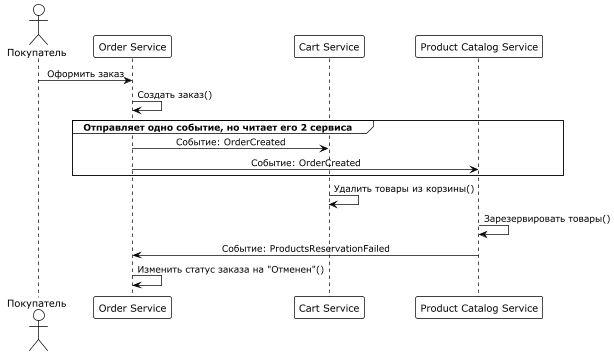

The diagram above was rendered by PlantUML. Its source (embedded in the PNG):
@startuml

!theme plain
skinparam shadowing false
skinparam sequenceMessageAlign center
skinparam responseMessageBelowArrow true
skinparam ParticipantPadding 20
skinparam BoxPadding 10

actor "Покупатель" as Customer
participant "Order Service" as Order
participant "Cart Service" as Cart
participant "Product Catalog Service" as Catalog

Customer -> Order : Оформить заказ
Order -> Order: Создать заказ()

group Отправляет одно событие, но читает его 2 сервиса
Order -> Cart: Событие: OrderCreated
Order -> Catalog: Событие: OrderCreated
end
Cart -> Cart: Удалить товары из корзины()
Catalog -> Catalog: Зарезервировать товары()

Catalog -> Order: Событие: ProductsReservationFailed
Order -> Order: Изменить статус заказа на "Отменен"()
 
@enduml